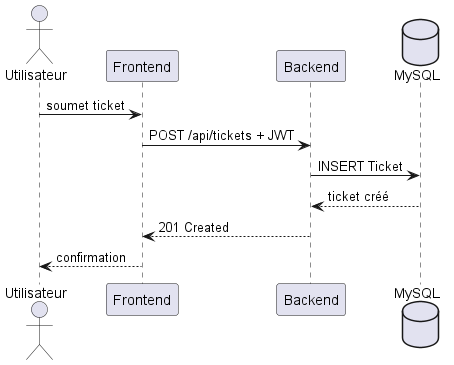

The diagram above was rendered by PlantUML. Its source (embedded in the PNG):
@startuml
actor Utilisateur
participant Frontend
participant Backend
database MySQL
Utilisateur -> Frontend : soumet ticket
Frontend -> Backend : POST /api/tickets + JWT
Backend -> MySQL : INSERT Ticket
MySQL --> Backend : ticket créé
Backend --> Frontend : 201 Created
Frontend --> Utilisateur : confirmation
@enduml